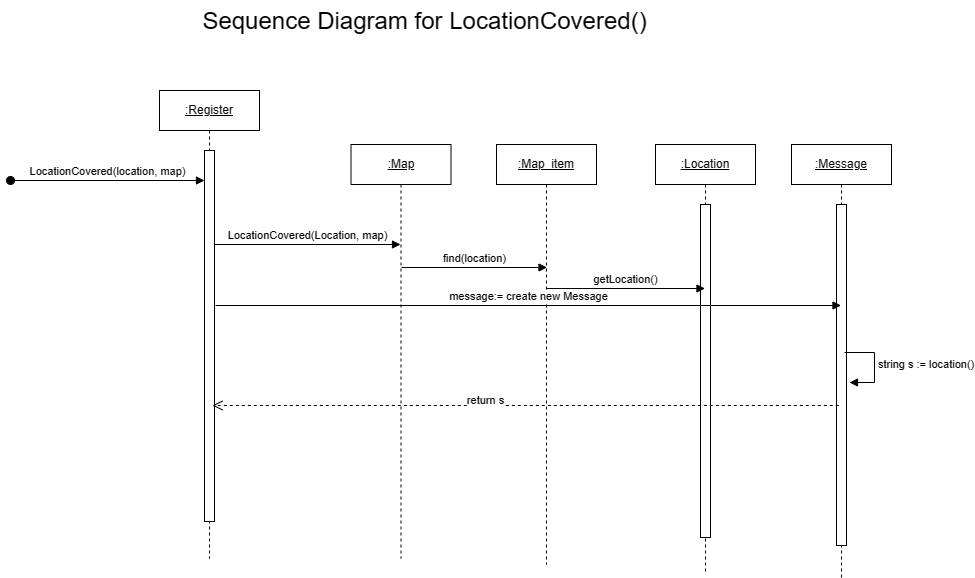

The diagram above was exported from draw.io. Its source (the exported page's mxGraphModel, read from the mxfile embedded in the PNG):
<mxGraphModel dx="1541" dy="582" grid="0" gridSize="10" guides="1" tooltips="1" connect="1" arrows="1" fold="1" page="0" pageScale="1" pageWidth="850" pageHeight="1100" math="0" shadow="0">
  <root>
    <mxCell id="0" />
    <mxCell id="1" parent="0" />
    <mxCell id="-ut8BtT3zJQBTfLcIKE4-1" value="&lt;font style=&quot;font-size: 24px;&quot;&gt;Sequence Diagram for LocationCovered()&lt;/font&gt;" style="text;html=1;align=center;verticalAlign=middle;resizable=0;points=[];autosize=1;strokeColor=none;fillColor=none;" vertex="1" parent="1">
      <mxGeometry x="184" y="30" width="462" height="41" as="geometry" />
    </mxCell>
    <mxCell id="-ut8BtT3zJQBTfLcIKE4-2" value="&lt;u&gt;:Register&lt;/u&gt;" style="shape=umlLifeline;perimeter=lifelinePerimeter;whiteSpace=wrap;html=1;container=1;dropTarget=0;collapsible=0;recursiveResize=0;outlineConnect=0;portConstraint=eastwest;newEdgeStyle={&quot;curved&quot;:0,&quot;rounded&quot;:0};" vertex="1" parent="1">
      <mxGeometry x="150" y="120" width="100" height="468" as="geometry" />
    </mxCell>
    <mxCell id="-ut8BtT3zJQBTfLcIKE4-3" value="" style="html=1;points=[[0,0,0,0,5],[0,1,0,0,-5],[1,0,0,0,5],[1,1,0,0,-5]];perimeter=orthogonalPerimeter;outlineConnect=0;targetShapes=umlLifeline;portConstraint=eastwest;newEdgeStyle={&quot;curved&quot;:0,&quot;rounded&quot;:0};" vertex="1" parent="-ut8BtT3zJQBTfLcIKE4-2">
      <mxGeometry x="45" y="60" width="10" height="371" as="geometry" />
    </mxCell>
    <mxCell id="-ut8BtT3zJQBTfLcIKE4-7" value="&lt;u&gt;:Message&lt;/u&gt;" style="shape=umlLifeline;perimeter=lifelinePerimeter;whiteSpace=wrap;html=1;container=1;dropTarget=0;collapsible=0;recursiveResize=0;outlineConnect=0;portConstraint=eastwest;newEdgeStyle={&quot;curved&quot;:0,&quot;rounded&quot;:0};" vertex="1" parent="1">
      <mxGeometry x="782" y="174" width="100" height="433" as="geometry" />
    </mxCell>
    <mxCell id="-ut8BtT3zJQBTfLcIKE4-8" value="" style="html=1;points=[[0,0,0,0,5],[0,1,0,0,-5],[1,0,0,0,5],[1,1,0,0,-5]];perimeter=orthogonalPerimeter;outlineConnect=0;targetShapes=umlLifeline;portConstraint=eastwest;newEdgeStyle={&quot;curved&quot;:0,&quot;rounded&quot;:0};" vertex="1" parent="-ut8BtT3zJQBTfLcIKE4-7">
      <mxGeometry x="45" y="60" width="10" height="341" as="geometry" />
    </mxCell>
    <mxCell id="-ut8BtT3zJQBTfLcIKE4-10" value="&lt;u&gt;:Location&lt;/u&gt;" style="shape=umlLifeline;perimeter=lifelinePerimeter;whiteSpace=wrap;html=1;container=1;dropTarget=0;collapsible=0;recursiveResize=0;outlineConnect=0;portConstraint=eastwest;newEdgeStyle={&quot;curved&quot;:0,&quot;rounded&quot;:0};" vertex="1" parent="1">
      <mxGeometry x="646" y="174" width="100" height="427" as="geometry" />
    </mxCell>
    <mxCell id="-ut8BtT3zJQBTfLcIKE4-11" value="" style="html=1;points=[[0,0,0,0,5],[0,1,0,0,-5],[1,0,0,0,5],[1,1,0,0,-5]];perimeter=orthogonalPerimeter;outlineConnect=0;targetShapes=umlLifeline;portConstraint=eastwest;newEdgeStyle={&quot;curved&quot;:0,&quot;rounded&quot;:0};" vertex="1" parent="-ut8BtT3zJQBTfLcIKE4-10">
      <mxGeometry x="45" y="60" width="10" height="333" as="geometry" />
    </mxCell>
    <mxCell id="-ut8BtT3zJQBTfLcIKE4-17" value="string s := location()" style="html=1;align=left;spacingLeft=2;endArrow=block;rounded=0;edgeStyle=orthogonalEdgeStyle;curved=0;rounded=0;" edge="1" parent="1">
      <mxGeometry relative="1" as="geometry">
        <mxPoint x="835" y="382" as="sourcePoint" />
        <Array as="points">
          <mxPoint x="865" y="412" />
        </Array>
        <mxPoint x="840" y="412" as="targetPoint" />
      </mxGeometry>
    </mxCell>
    <mxCell id="-ut8BtT3zJQBTfLcIKE4-20" value="LocationCovered(location, map)" style="html=1;verticalAlign=bottom;startArrow=oval;startFill=1;endArrow=block;startSize=8;curved=0;rounded=0;" edge="1" parent="1">
      <mxGeometry width="60" relative="1" as="geometry">
        <mxPoint x="1" y="210" as="sourcePoint" />
        <mxPoint x="195" y="210" as="targetPoint" />
      </mxGeometry>
    </mxCell>
    <mxCell id="-ut8BtT3zJQBTfLcIKE4-22" value="&lt;u&gt;:Map&lt;/u&gt;" style="shape=umlLifeline;perimeter=lifelinePerimeter;whiteSpace=wrap;html=1;container=1;dropTarget=0;collapsible=0;recursiveResize=0;outlineConnect=0;portConstraint=eastwest;newEdgeStyle={&quot;curved&quot;:0,&quot;rounded&quot;:0};" vertex="1" parent="1">
      <mxGeometry x="341.5" y="174" width="100" height="414" as="geometry" />
    </mxCell>
    <mxCell id="-ut8BtT3zJQBTfLcIKE4-23" value="&lt;u&gt;:Map_item&lt;/u&gt;" style="shape=umlLifeline;perimeter=lifelinePerimeter;whiteSpace=wrap;html=1;container=1;dropTarget=0;collapsible=0;recursiveResize=0;outlineConnect=0;portConstraint=eastwest;newEdgeStyle={&quot;curved&quot;:0,&quot;rounded&quot;:0};" vertex="1" parent="1">
      <mxGeometry x="487" y="174" width="100" height="420" as="geometry" />
    </mxCell>
    <mxCell id="-ut8BtT3zJQBTfLcIKE4-24" value="LocationCovered(Location, map)" style="html=1;verticalAlign=bottom;endArrow=block;curved=0;rounded=0;" edge="1" parent="1" target="-ut8BtT3zJQBTfLcIKE4-22">
      <mxGeometry width="80" relative="1" as="geometry">
        <mxPoint x="205" y="274" as="sourcePoint" />
        <mxPoint x="285" y="274" as="targetPoint" />
      </mxGeometry>
    </mxCell>
    <mxCell id="-ut8BtT3zJQBTfLcIKE4-25" value="find(location)" style="html=1;verticalAlign=bottom;endArrow=block;curved=0;rounded=0;" edge="1" parent="1">
      <mxGeometry width="80" relative="1" as="geometry">
        <mxPoint x="392" y="297" as="sourcePoint" />
        <mxPoint x="537.5" y="297" as="targetPoint" />
      </mxGeometry>
    </mxCell>
    <mxCell id="56nEedTstFqQ-tnOKdZo-1" value="getLocation()" style="html=1;verticalAlign=bottom;endArrow=block;curved=0;rounded=0;" edge="1" parent="1" target="-ut8BtT3zJQBTfLcIKE4-10">
      <mxGeometry width="80" relative="1" as="geometry">
        <mxPoint x="537" y="318" as="sourcePoint" />
        <mxPoint x="617" y="318" as="targetPoint" />
      </mxGeometry>
    </mxCell>
    <mxCell id="nujeZRkHdscrk5GxfGmW-1" value="message:= create new Message" style="html=1;verticalAlign=bottom;endArrow=block;curved=0;rounded=0;" edge="1" parent="1" target="-ut8BtT3zJQBTfLcIKE4-7">
      <mxGeometry width="80" relative="1" as="geometry">
        <mxPoint x="206" y="335" as="sourcePoint" />
        <mxPoint x="286" y="335" as="targetPoint" />
      </mxGeometry>
    </mxCell>
    <mxCell id="nujeZRkHdscrk5GxfGmW-2" value="return s" style="html=1;verticalAlign=bottom;endArrow=open;dashed=1;endSize=8;curved=0;rounded=0;" edge="1" parent="1">
      <mxGeometry x="0.1282" y="4" relative="1" as="geometry">
        <mxPoint x="829.3" y="435" as="sourcePoint" />
        <mxPoint x="203.00000000000006" y="435" as="targetPoint" />
        <mxPoint as="offset" />
      </mxGeometry>
    </mxCell>
  </root>
</mxGraphModel>